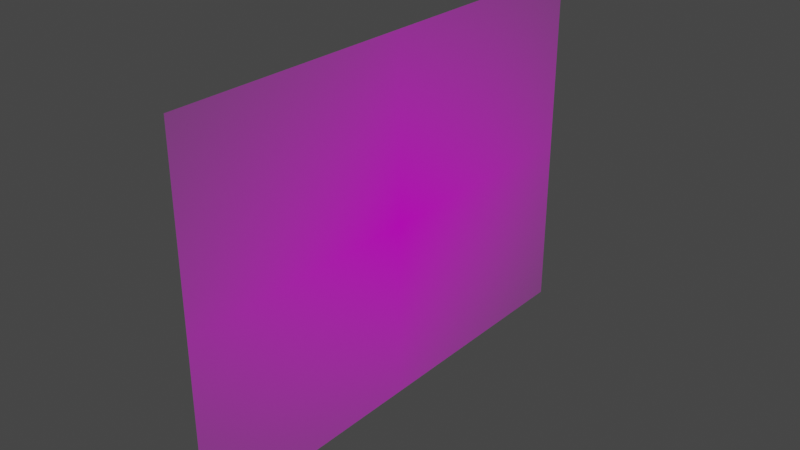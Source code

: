 # Source: 79019.blend  (saved by Blender 3.3.6; exported with 4.5.12 LTS)
import bpy
from mathutils import Matrix  # noqa: F401  (used for matrix-valued properties, if any)

bpy.ops.wm.read_factory_settings(use_empty=True)
scene = bpy.context.scene
scene.name = 'Scene'

# ---- collections
col_collection = bpy.data.collections.new('Collection'); scene.collection.children.link(col_collection)

# ---- images (referenced by path relative to the original .blend; pixels are not part of the script)
import os
ASSET_DIR = os.environ.get("B2B_ASSET_DIR", "")  # directory of the original .blend (textures are referenced by path, not embedded)
HERE = os.path.dirname(os.path.abspath(__file__))  # packed textures are extracted next to this script under _unpacked/

def load_image(name, relpath, width, height, colorspace="sRGB"):
    """Load a texture the original file referenced (path relative to the .blend, or extracted next to this script)."""
    p = next((c for c in (os.path.join(HERE, relpath), os.path.join(ASSET_DIR, relpath)) if relpath and os.path.exists(c)), "")
    if p:
        img = bpy.data.images.load(p, check_existing=True)
        img.name = name
    else:  # same state as the original file: an image datablock whose file is absent (Cycles renders it pink)
        img = bpy.data.images.new(name, width, height)
        img.source = "FILE"
        img.filepath = "//" + (relpath or name)
    img.colorspace_settings.name = colorspace
    return img
img_79019_png_001 = load_image('79019.png.001', '79019.png', 1024, 1024, 'sRGB')

# ---- materials (node trees are filled in below, after node groups)
mat_79019 = bpy.data.materials.new('79019')
mat_79019.surface_render_method = 'BLENDED'
mat_79019.blend_method = 'BLEND'
mat_79019.use_transparent_shadow = False

# ---- material node trees
mat_79019.use_nodes = True; mat_79019.node_tree.nodes.clear()
_N = mat_79019.node_tree.nodes; _L = mat_79019.node_tree.links
n0 = _N.new('ShaderNodeOutputMaterial'); n0.name = 'Material Output'; n0.location = (300, 300)
n1 = _N.new('ShaderNodeTexImage'); n1.name = 'Image Texture'; n1.location = (-200, 300)
n1.image = img_79019_png_001
n1.extension = 'CLIP'
n2 = _N.new('ShaderNodeBsdfPrincipled'); n2.name = 'Principled BSDF'; n2.location = (0, 300)
n2.distribution = 'GGX'
n2.subsurface_method = 'RANDOM_WALK_SKIN'
n2.inputs[3].default_value = 1.45
n2.inputs[27].default_value = (0.0, 0.0, 0.0, 1.0)
n2.inputs[28].default_value = 1.0
_L.new(n1.outputs[0], n2.inputs[0])
_L.new(n1.outputs[1], n2.inputs[4])
_L.new(n2.outputs[0], n0.inputs[0])
n0.is_active_output = True

# ---- world
world_world = bpy.data.worlds.new('World'); scene.world = world_world
world_world.use_nodes = True; world_world.node_tree.nodes.clear()
_N = world_world.node_tree.nodes; _L = world_world.node_tree.links
n0 = _N.new('ShaderNodeOutputWorld'); n0.name = 'World Output'; n0.location = (300, 300)
n1 = _N.new('ShaderNodeBackground'); n1.name = 'Background'; n1.location = (10, 300)
n1.inputs[0].default_value = (0.05088, 0.05088, 0.05088, 1.0)
_L.new(n1.outputs[0], n0.inputs[0])
n0.is_active_output = True
world_world.color = (0.05088, 0.05088, 0.05088)
world_world.use_sun_shadow = False
world_world.sun_shadow_jitter_overblur = 0.0

# ---- meshes
me_79019 = bpy.data.meshes.new('79019')
me_79019.from_pydata([(-0.6818, -0.5, 0.0), (0.6818, -0.5, 0.0), (-0.6818, 0.5, 0.0), (0.6818, 0.5, 0.0)], [], [(0, 1, 3, 2)])
_uv = me_79019.uv_layers.new(name='UVMap')
_uv.uv.foreach_set('vector', [0.0, 0.0, 1.0, 0.0, 1.0, 1.0, 0.0, 1.0])
me_79019.materials.append(mat_79019)
me_79019.update()

# ---- objects
ob_79019 = bpy.data.objects.new('79019', me_79019)

# ---- transforms, parenting, visibility, modifiers, constraints
ob_79019.location = (0.0, 0.0, 0.0)
ob_79019.delta_rotation_euler = (1.571, -0.0, 1.571)

# ---- collection membership
col_collection.objects.link(ob_79019)

# ---- scene / render settings (as saved in the file)
scene.frame_start = 1; scene.frame_end = 250; scene.frame_set(1)
scene.render.engine = 'BLENDER_EEVEE_NEXT'
scene.cycles.sampling_pattern = 'TABULATED_SOBOL'
scene.cycles.use_light_tree = False
scene.view_settings.view_transform = 'Filmic'
bpy.context.view_layer.update()

# ---- added for rendering (the .blend has no active camera and no usable light): camera, sun
cam_auto = bpy.data.cameras.new('AutoCamera')
cam_auto.lens = 50.0
cam_auto.sensor_width = 36.0
cam_auto.clip_end = 1000.0
ob_auto_camera = bpy.data.objects.new('AutoCamera', cam_auto)
scene.collection.objects.link(ob_auto_camera)
ob_auto_camera.location = (1.56456, -1.87747, 1.25165)
ob_auto_camera.rotation_euler = (1.09748, -7.21219e-08, 0.694738)
scene.camera = ob_auto_camera
light_auto_sun = bpy.data.lights.new('AutoSun', 'SUN')
light_auto_sun.energy = 3.0
light_auto_sun.angle = 0.0523599
ob_auto_sun = bpy.data.objects.new('AutoSun', light_auto_sun)
scene.collection.objects.link(ob_auto_sun)
ob_auto_sun.rotation_euler = (0.872665, 0.174533, 0.523599)
bpy.context.view_layer.update()
